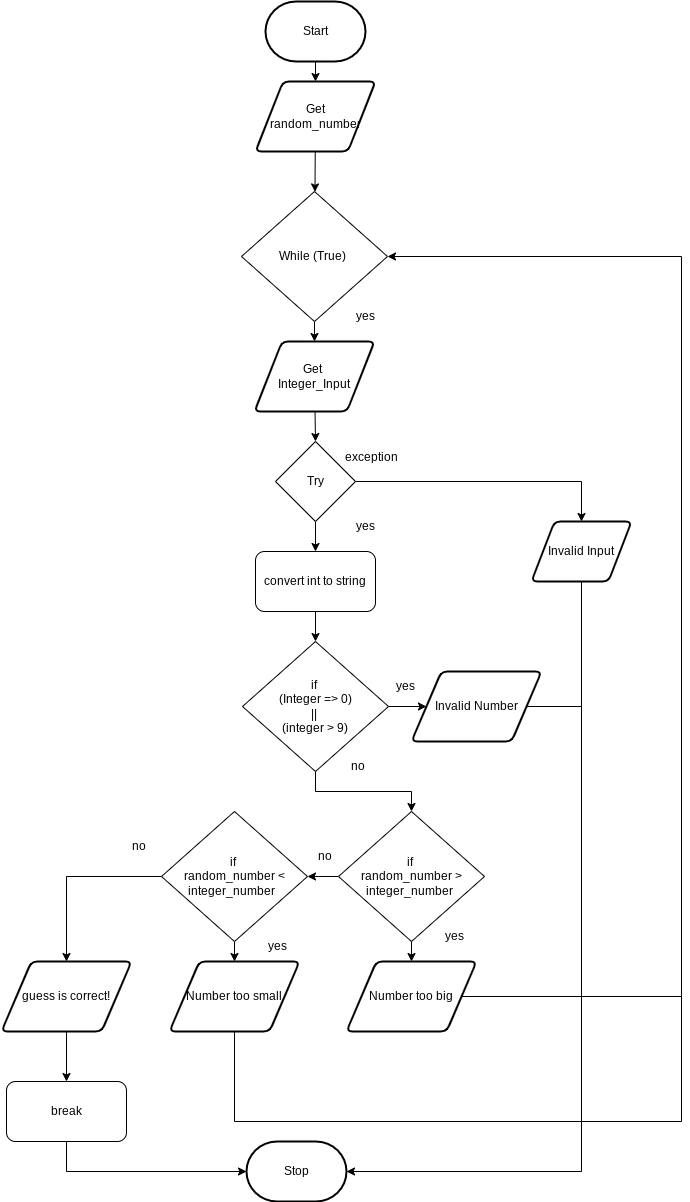

The diagram above was exported from draw.io. Its source (the exported page's mxGraphModel, read from the mxfile embedded in the PNG):
<mxGraphModel dx="794" dy="1851" grid="1" gridSize="10" guides="1" tooltips="1" connect="1" arrows="1" fold="1" page="1" pageScale="1" pageWidth="827" pageHeight="1169" math="0" shadow="0">
  <root>
    <mxCell id="0" />
    <mxCell id="1" parent="0" />
    <mxCell id="3" value="Start" style="strokeWidth=2;html=1;shape=mxgraph.flowchart.terminator;whiteSpace=wrap;" parent="1" vertex="1">
      <mxGeometry x="364" y="-1040" width="100" height="60" as="geometry" />
    </mxCell>
    <mxCell id="10" value="Stop" style="strokeWidth=2;html=1;shape=mxgraph.flowchart.terminator;whiteSpace=wrap;rounded=1;" parent="1" vertex="1">
      <mxGeometry x="345" y="100" width="100" height="60" as="geometry" />
    </mxCell>
    <mxCell id="83" value="" style="edgeStyle=none;html=1;" parent="1" source="11" target="81" edge="1">
      <mxGeometry relative="1" as="geometry" />
    </mxCell>
    <mxCell id="120" style="edgeStyle=none;html=1;entryX=0.5;entryY=0;entryDx=0;entryDy=0;endArrow=classic;endFill=1;rounded=0;" edge="1" parent="1" source="11" target="12">
      <mxGeometry relative="1" as="geometry">
        <Array as="points">
          <mxPoint x="680" y="-560" />
        </Array>
      </mxGeometry>
    </mxCell>
    <mxCell id="11" value="Try" style="rhombus;whiteSpace=wrap;html=1;" parent="1" vertex="1">
      <mxGeometry x="374" y="-600" width="80" height="80" as="geometry" />
    </mxCell>
    <mxCell id="39" style="edgeStyle=none;rounded=0;html=1;entryX=1;entryY=0.5;entryDx=0;entryDy=0;entryPerimeter=0;" parent="1" source="12" target="10" edge="1">
      <mxGeometry relative="1" as="geometry">
        <Array as="points">
          <mxPoint x="680" y="130" />
        </Array>
      </mxGeometry>
    </mxCell>
    <mxCell id="12" value="Invalid Input" style="shape=parallelogram;html=1;strokeWidth=2;perimeter=parallelogramPerimeter;whiteSpace=wrap;rounded=1;arcSize=12;size=0.23;" parent="1" vertex="1">
      <mxGeometry x="630" y="-520" width="100" height="60" as="geometry" />
    </mxCell>
    <mxCell id="171" style="edgeStyle=none;rounded=0;html=1;entryX=0.5;entryY=0;entryDx=0;entryDy=0;fontSize=12;endArrow=classic;endFill=1;" edge="1" parent="1" source="19" target="11">
      <mxGeometry relative="1" as="geometry" />
    </mxCell>
    <mxCell id="19" value="Get &lt;br&gt;Integer_Input" style="shape=parallelogram;html=1;strokeWidth=2;perimeter=parallelogramPerimeter;whiteSpace=wrap;rounded=1;arcSize=12;size=0.23;" parent="1" vertex="1">
      <mxGeometry x="353" y="-700" width="120" height="70" as="geometry" />
    </mxCell>
    <mxCell id="117" style="edgeStyle=none;html=1;entryX=0;entryY=0.5;entryDx=0;entryDy=0;" parent="1" source="51" target="91" edge="1">
      <mxGeometry relative="1" as="geometry" />
    </mxCell>
    <mxCell id="140" style="edgeStyle=none;rounded=0;html=1;entryX=0.5;entryY=0;entryDx=0;entryDy=0;fontSize=12;endArrow=classic;endFill=1;exitX=0.5;exitY=1;exitDx=0;exitDy=0;" edge="1" parent="1" source="51" target="130">
      <mxGeometry relative="1" as="geometry">
        <mxPoint x="400" y="-250" as="sourcePoint" />
        <Array as="points">
          <mxPoint x="414" y="-250" />
          <mxPoint x="510" y="-250" />
        </Array>
      </mxGeometry>
    </mxCell>
    <mxCell id="51" value="if&amp;nbsp;&lt;br&gt;(Integer =&amp;gt; 0)&lt;br&gt;||&amp;nbsp;&lt;br&gt;(integer &amp;gt; 9)" style="rhombus;whiteSpace=wrap;html=1;" parent="1" vertex="1">
      <mxGeometry x="341" y="-400" width="146" height="130" as="geometry" />
    </mxCell>
    <mxCell id="86" style="edgeStyle=none;html=1;entryX=0.5;entryY=0;entryDx=0;entryDy=0;" parent="1" source="81" target="51" edge="1">
      <mxGeometry relative="1" as="geometry" />
    </mxCell>
    <mxCell id="81" value="convert int to string" style="rounded=1;whiteSpace=wrap;html=1;" parent="1" vertex="1">
      <mxGeometry x="354" y="-490" width="120" height="60" as="geometry" />
    </mxCell>
    <mxCell id="97" style="edgeStyle=none;rounded=0;html=1;endArrow=none;endFill=0;" parent="1" source="91" edge="1">
      <mxGeometry relative="1" as="geometry">
        <mxPoint x="680" y="-335" as="targetPoint" />
      </mxGeometry>
    </mxCell>
    <mxCell id="91" value="&lt;font style=&quot;font-size: 12px&quot;&gt;Invalid Number&lt;/font&gt;" style="shape=parallelogram;html=1;strokeWidth=2;perimeter=parallelogramPerimeter;whiteSpace=wrap;rounded=1;arcSize=12;size=0.23;" parent="1" vertex="1">
      <mxGeometry x="510" y="-370" width="130" height="70" as="geometry" />
    </mxCell>
    <mxCell id="104" value="&lt;font style=&quot;font-size: 12px&quot;&gt;exception&lt;/font&gt;" style="text;html=1;strokeColor=none;fillColor=none;align=center;verticalAlign=middle;whiteSpace=wrap;rounded=0;fontSize=8;" parent="1" vertex="1">
      <mxGeometry x="440" y="-599" width="60" height="30" as="geometry" />
    </mxCell>
    <mxCell id="106" value="&lt;font style=&quot;font-size: 12px&quot;&gt;yes&lt;/font&gt;" style="text;html=1;strokeColor=none;fillColor=none;align=center;verticalAlign=middle;whiteSpace=wrap;rounded=0;fontSize=8;" parent="1" vertex="1">
      <mxGeometry x="434" y="-530" width="60" height="30" as="geometry" />
    </mxCell>
    <mxCell id="108" value="&lt;font style=&quot;font-size: 12px&quot;&gt;yes&lt;/font&gt;" style="text;html=1;strokeColor=none;fillColor=none;align=center;verticalAlign=middle;whiteSpace=wrap;rounded=0;fontSize=8;" parent="1" vertex="1">
      <mxGeometry x="474" y="-370" width="60" height="30" as="geometry" />
    </mxCell>
    <mxCell id="110" value="&lt;font style=&quot;font-size: 12px&quot;&gt;no&lt;/font&gt;" style="text;html=1;strokeColor=none;fillColor=none;align=center;verticalAlign=middle;whiteSpace=wrap;rounded=0;fontSize=8;" parent="1" vertex="1">
      <mxGeometry x="427" y="-290" width="60" height="30" as="geometry" />
    </mxCell>
    <mxCell id="172" value="" style="edgeStyle=none;rounded=0;html=1;fontSize=12;endArrow=classic;endFill=1;" edge="1" parent="1" source="118" target="125">
      <mxGeometry relative="1" as="geometry" />
    </mxCell>
    <mxCell id="118" value="Get&lt;br&gt;random_number" style="shape=parallelogram;html=1;strokeWidth=2;perimeter=parallelogramPerimeter;whiteSpace=wrap;rounded=1;arcSize=12;size=0.23;" vertex="1" parent="1">
      <mxGeometry x="354" y="-960" width="120" height="70" as="geometry" />
    </mxCell>
    <mxCell id="119" value="" style="edgeStyle=none;rounded=0;html=1;endArrow=classic;endFill=1;" edge="1" parent="1" source="3" target="118">
      <mxGeometry relative="1" as="geometry">
        <mxPoint x="414" y="-860" as="sourcePoint" />
        <mxPoint x="414" y="-704" as="targetPoint" />
      </mxGeometry>
    </mxCell>
    <mxCell id="168" style="edgeStyle=none;rounded=0;html=1;entryX=0.5;entryY=0;entryDx=0;entryDy=0;fontSize=12;endArrow=classic;endFill=1;" edge="1" parent="1" source="125" target="19">
      <mxGeometry relative="1" as="geometry" />
    </mxCell>
    <mxCell id="125" value="While (True)&amp;nbsp;" style="rhombus;whiteSpace=wrap;html=1;" vertex="1" parent="1">
      <mxGeometry x="340" y="-850" width="146" height="130" as="geometry" />
    </mxCell>
    <mxCell id="127" value="&lt;font style=&quot;font-size: 12px&quot;&gt;yes&lt;/font&gt;" style="text;html=1;strokeColor=none;fillColor=none;align=center;verticalAlign=middle;whiteSpace=wrap;rounded=0;fontSize=8;" vertex="1" parent="1">
      <mxGeometry x="434" y="-740" width="60" height="30" as="geometry" />
    </mxCell>
    <mxCell id="144" value="" style="edgeStyle=none;rounded=0;html=1;fontSize=12;endArrow=classic;endFill=1;" edge="1" parent="1" source="130" target="143">
      <mxGeometry relative="1" as="geometry" />
    </mxCell>
    <mxCell id="158" value="" style="edgeStyle=none;rounded=0;html=1;fontSize=12;endArrow=classic;endFill=1;" edge="1" parent="1" source="130" target="131">
      <mxGeometry relative="1" as="geometry" />
    </mxCell>
    <mxCell id="130" value="if&amp;nbsp;&lt;br&gt;random_number &amp;gt; integer_number&amp;nbsp;" style="rhombus;whiteSpace=wrap;html=1;" vertex="1" parent="1">
      <mxGeometry x="437" y="-230" width="146" height="130" as="geometry" />
    </mxCell>
    <mxCell id="146" value="" style="edgeStyle=none;rounded=0;html=1;fontSize=12;endArrow=classic;endFill=1;" edge="1" parent="1" source="131" target="145">
      <mxGeometry relative="1" as="geometry" />
    </mxCell>
    <mxCell id="150" style="edgeStyle=none;rounded=0;html=1;entryX=0.5;entryY=0;entryDx=0;entryDy=0;fontSize=12;endArrow=classic;endFill=1;exitX=0;exitY=0.5;exitDx=0;exitDy=0;" edge="1" parent="1" source="131">
      <mxGeometry relative="1" as="geometry">
        <mxPoint x="262.3610988037217" y="-162.89765175011098" as="sourcePoint" />
        <mxPoint x="165" y="-80" as="targetPoint" />
        <Array as="points">
          <mxPoint x="165" y="-165" />
        </Array>
      </mxGeometry>
    </mxCell>
    <mxCell id="131" value="if&amp;nbsp;&lt;br&gt;random_number &amp;lt; integer_number&amp;nbsp;&amp;nbsp;" style="rhombus;whiteSpace=wrap;html=1;" vertex="1" parent="1">
      <mxGeometry x="260" y="-230" width="146" height="130" as="geometry" />
    </mxCell>
    <mxCell id="159" style="edgeStyle=none;rounded=0;html=1;entryX=1;entryY=0.5;entryDx=0;entryDy=0;fontSize=12;endArrow=classic;endFill=1;" edge="1" parent="1" source="143" target="125">
      <mxGeometry relative="1" as="geometry">
        <Array as="points">
          <mxPoint x="780" y="-45" />
          <mxPoint x="780" y="-785" />
        </Array>
      </mxGeometry>
    </mxCell>
    <mxCell id="143" value="&lt;font style=&quot;font-size: 12px&quot;&gt;Number too big&lt;/font&gt;" style="shape=parallelogram;html=1;strokeWidth=2;perimeter=parallelogramPerimeter;whiteSpace=wrap;rounded=1;arcSize=12;size=0.23;" vertex="1" parent="1">
      <mxGeometry x="445" y="-80" width="130" height="70" as="geometry" />
    </mxCell>
    <mxCell id="161" style="edgeStyle=none;rounded=0;html=1;fontSize=12;endArrow=none;endFill=0;exitX=0.5;exitY=1;exitDx=0;exitDy=0;" edge="1" parent="1" source="145">
      <mxGeometry relative="1" as="geometry">
        <mxPoint x="780" y="-45" as="targetPoint" />
        <Array as="points">
          <mxPoint x="333" y="80" />
          <mxPoint x="780" y="80" />
        </Array>
      </mxGeometry>
    </mxCell>
    <mxCell id="145" value="Number too small" style="shape=parallelogram;html=1;strokeWidth=2;perimeter=parallelogramPerimeter;whiteSpace=wrap;rounded=1;arcSize=12;size=0.23;" vertex="1" parent="1">
      <mxGeometry x="268" y="-80" width="130" height="70" as="geometry" />
    </mxCell>
    <mxCell id="153" style="edgeStyle=none;rounded=0;html=1;entryX=0;entryY=0.5;entryDx=0;entryDy=0;entryPerimeter=0;fontSize=12;endArrow=classic;endFill=1;exitX=0.5;exitY=1;exitDx=0;exitDy=0;" edge="1" parent="1" source="147" target="10">
      <mxGeometry relative="1" as="geometry">
        <Array as="points">
          <mxPoint x="165" y="130" />
        </Array>
      </mxGeometry>
    </mxCell>
    <mxCell id="147" value="break" style="rounded=1;whiteSpace=wrap;html=1;" vertex="1" parent="1">
      <mxGeometry x="105" y="40" width="120" height="60" as="geometry" />
    </mxCell>
    <mxCell id="151" value="" style="edgeStyle=none;rounded=0;html=1;fontSize=12;endArrow=classic;endFill=1;" edge="1" parent="1" source="149" target="147">
      <mxGeometry relative="1" as="geometry" />
    </mxCell>
    <mxCell id="149" value="guess is correct!" style="shape=parallelogram;html=1;strokeWidth=2;perimeter=parallelogramPerimeter;whiteSpace=wrap;rounded=1;arcSize=12;size=0.23;" vertex="1" parent="1">
      <mxGeometry x="100" y="-80" width="130" height="70" as="geometry" />
    </mxCell>
    <mxCell id="154" value="&lt;font style=&quot;font-size: 12px&quot;&gt;yes&lt;/font&gt;" style="text;html=1;strokeColor=none;fillColor=none;align=center;verticalAlign=middle;whiteSpace=wrap;rounded=0;fontSize=8;" vertex="1" parent="1">
      <mxGeometry x="523" y="-120" width="60" height="30" as="geometry" />
    </mxCell>
    <mxCell id="155" value="&lt;font style=&quot;font-size: 12px&quot;&gt;no&lt;/font&gt;" style="text;html=1;strokeColor=none;fillColor=none;align=center;verticalAlign=middle;whiteSpace=wrap;rounded=0;fontSize=8;" vertex="1" parent="1">
      <mxGeometry x="394" y="-200" width="60" height="30" as="geometry" />
    </mxCell>
    <mxCell id="156" value="&lt;font style=&quot;font-size: 12px&quot;&gt;no&lt;/font&gt;" style="text;html=1;strokeColor=none;fillColor=none;align=center;verticalAlign=middle;whiteSpace=wrap;rounded=0;fontSize=8;" vertex="1" parent="1">
      <mxGeometry x="208" y="-210" width="60" height="30" as="geometry" />
    </mxCell>
    <mxCell id="174" value="&lt;font style=&quot;font-size: 12px&quot;&gt;yes&lt;/font&gt;" style="text;html=1;strokeColor=none;fillColor=none;align=center;verticalAlign=middle;whiteSpace=wrap;rounded=0;fontSize=8;" vertex="1" parent="1">
      <mxGeometry x="346" y="-110" width="60" height="30" as="geometry" />
    </mxCell>
  </root>
</mxGraphModel>